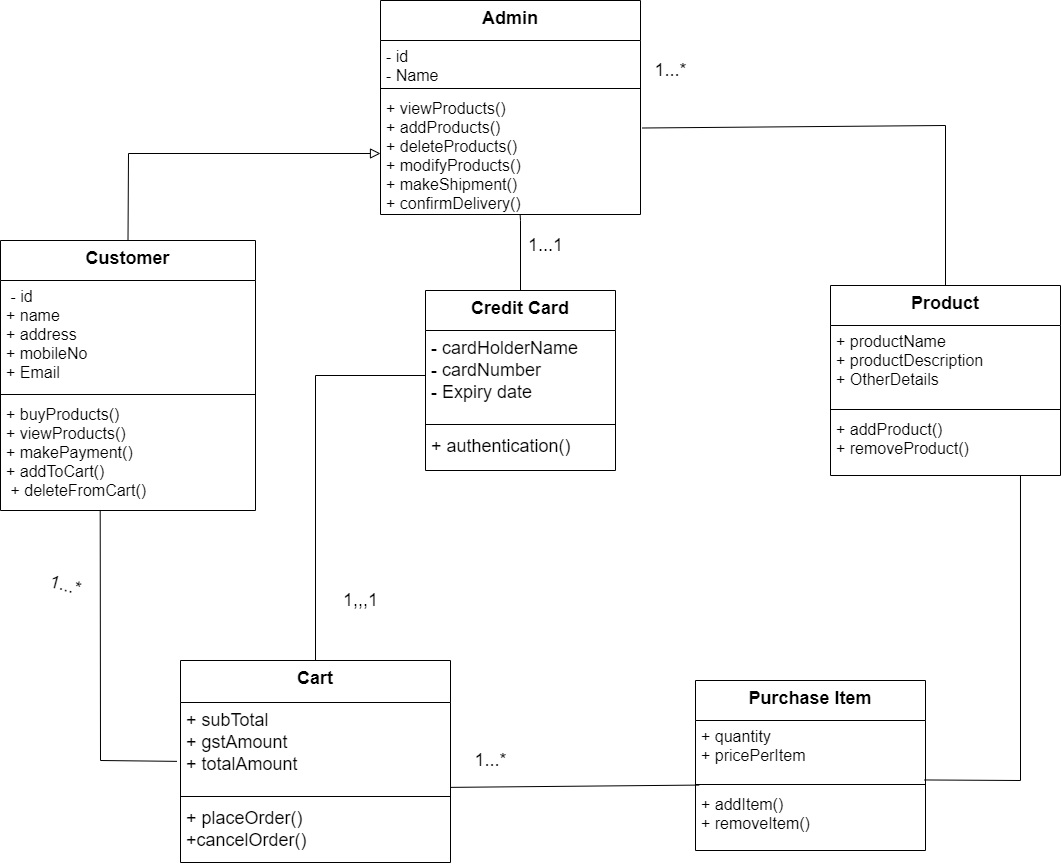

The diagram above was exported from draw.io. Its source (the exported page's mxGraphModel, read from the mxfile embedded in the PNG):
<mxGraphModel dx="1422" dy="2993" grid="1" gridSize="10" guides="1" tooltips="1" connect="1" arrows="1" fold="1" page="1" pageScale="1" pageWidth="850" pageHeight="1100" math="0" shadow="0">
  <root>
    <mxCell id="0" />
    <mxCell id="1" parent="0" />
    <mxCell id="OsuSWTXH-pmLngMXzqV8-149" value="Admin" style="swimlane;fontStyle=1;align=center;verticalAlign=top;childLayout=stackLayout;horizontal=1;startSize=40;horizontalStack=0;resizeParent=1;resizeParentMax=0;resizeLast=0;collapsible=1;marginBottom=0;fontSize=18;" parent="1" vertex="1">
      <mxGeometry x="720" y="-2120" width="260" height="214" as="geometry" />
    </mxCell>
    <mxCell id="OsuSWTXH-pmLngMXzqV8-150" value="- id&#10;- Name" style="text;strokeColor=none;fillColor=none;align=left;verticalAlign=top;spacingLeft=4;spacingRight=4;overflow=hidden;rotatable=0;points=[[0,0.5],[1,0.5]];portConstraint=eastwest;fontSize=16;" parent="OsuSWTXH-pmLngMXzqV8-149" vertex="1">
      <mxGeometry y="40" width="260" height="44" as="geometry" />
    </mxCell>
    <mxCell id="OsuSWTXH-pmLngMXzqV8-151" value="" style="line;strokeWidth=1;fillColor=none;align=left;verticalAlign=middle;spacingTop=-1;spacingLeft=3;spacingRight=3;rotatable=0;labelPosition=right;points=[];portConstraint=eastwest;fontSize=14;" parent="OsuSWTXH-pmLngMXzqV8-149" vertex="1">
      <mxGeometry y="84" width="260" height="8" as="geometry" />
    </mxCell>
    <mxCell id="OsuSWTXH-pmLngMXzqV8-152" value="+ viewProducts()&#10;+ addProducts()&#10;+ deleteProducts()&#10;+ modifyProducts()&#10;+ makeShipment()&#10;+ confirmDelivery()" style="text;strokeColor=none;fillColor=none;align=left;verticalAlign=top;spacingLeft=4;spacingRight=4;overflow=hidden;rotatable=0;points=[[0,0.5],[1,0.5]];portConstraint=eastwest;fontSize=16;" parent="OsuSWTXH-pmLngMXzqV8-149" vertex="1">
      <mxGeometry y="92" width="260" height="122" as="geometry" />
    </mxCell>
    <mxCell id="5oslGKvv1w1ZMmrppZQT-1" value="Customer" style="swimlane;fontStyle=1;align=center;verticalAlign=top;childLayout=stackLayout;horizontal=1;startSize=40;horizontalStack=0;resizeParent=1;resizeParentMax=0;resizeLast=0;collapsible=1;marginBottom=0;fontSize=18;" vertex="1" parent="1">
      <mxGeometry x="340" y="-1880" width="255" height="270" as="geometry" />
    </mxCell>
    <mxCell id="5oslGKvv1w1ZMmrppZQT-2" value=" - id&#10;+ name &#10;+ address&#10;+ mobileNo &#10;+ Email" style="text;strokeColor=none;fillColor=none;align=left;verticalAlign=top;spacingLeft=4;spacingRight=4;overflow=hidden;rotatable=0;points=[[0,0.5],[1,0.5]];portConstraint=eastwest;fontSize=16;" vertex="1" parent="5oslGKvv1w1ZMmrppZQT-1">
      <mxGeometry y="40" width="255" height="110" as="geometry" />
    </mxCell>
    <mxCell id="5oslGKvv1w1ZMmrppZQT-3" value="" style="line;strokeWidth=1;fillColor=none;align=left;verticalAlign=middle;spacingTop=-1;spacingLeft=3;spacingRight=3;rotatable=0;labelPosition=right;points=[];portConstraint=eastwest;" vertex="1" parent="5oslGKvv1w1ZMmrppZQT-1">
      <mxGeometry y="150" width="255" height="8" as="geometry" />
    </mxCell>
    <mxCell id="5oslGKvv1w1ZMmrppZQT-4" value="+ buyProducts()&#10;+ viewProducts() &#10;+ makePayment() &#10;+ addToCart()&#10; + deleteFromCart()&#10;" style="text;strokeColor=none;fillColor=none;align=left;verticalAlign=top;spacingLeft=4;spacingRight=4;overflow=hidden;rotatable=0;points=[[0,0.5],[1,0.5]];portConstraint=eastwest;fontSize=16;" vertex="1" parent="5oslGKvv1w1ZMmrppZQT-1">
      <mxGeometry y="158" width="255" height="112" as="geometry" />
    </mxCell>
    <mxCell id="5oslGKvv1w1ZMmrppZQT-15" value="" style="endArrow=none;html=1;rounded=0;exitX=0.391;exitY=1;exitDx=0;exitDy=0;exitPerimeter=0;entryX=-0.013;entryY=0.654;entryDx=0;entryDy=0;entryPerimeter=0;" edge="1" parent="1" source="5oslGKvv1w1ZMmrppZQT-4" target="5oslGKvv1w1ZMmrppZQT-53">
      <mxGeometry relative="1" as="geometry">
        <mxPoint x="790" y="-1690" as="sourcePoint" />
        <mxPoint x="450" y="-1340" as="targetPoint" />
        <Array as="points">
          <mxPoint x="440" y="-1360" />
        </Array>
      </mxGeometry>
    </mxCell>
    <mxCell id="5oslGKvv1w1ZMmrppZQT-16" value="" style="endArrow=none;html=1;rounded=0;exitX=0.826;exitY=1.006;exitDx=0;exitDy=0;exitPerimeter=0;entryX=0.996;entryY=0.991;entryDx=0;entryDy=0;entryPerimeter=0;" edge="1" parent="1" source="5oslGKvv1w1ZMmrppZQT-36" target="5oslGKvv1w1ZMmrppZQT-61">
      <mxGeometry relative="1" as="geometry">
        <mxPoint x="1360" y="-1640" as="sourcePoint" />
        <mxPoint x="1270" y="-1340" as="targetPoint" />
        <Array as="points">
          <mxPoint x="1360" y="-1340" />
        </Array>
      </mxGeometry>
    </mxCell>
    <mxCell id="5oslGKvv1w1ZMmrppZQT-17" value="" style="endArrow=none;html=1;rounded=0;exitX=0.016;exitY=0.572;exitDx=0;exitDy=0;exitPerimeter=0;entryX=1.001;entryY=0.943;entryDx=0;entryDy=0;entryPerimeter=0;" edge="1" parent="1" source="5oslGKvv1w1ZMmrppZQT-62" target="5oslGKvv1w1ZMmrppZQT-53">
      <mxGeometry relative="1" as="geometry">
        <mxPoint x="840" y="-1784.25" as="sourcePoint" />
        <mxPoint x="857.5" y="-1540" as="targetPoint" />
      </mxGeometry>
    </mxCell>
    <mxCell id="5oslGKvv1w1ZMmrppZQT-33" value="Product" style="swimlane;fontStyle=1;align=center;verticalAlign=top;childLayout=stackLayout;horizontal=1;startSize=40;horizontalStack=0;resizeParent=1;resizeParentMax=0;resizeLast=0;collapsible=1;marginBottom=0;fontSize=18;" vertex="1" parent="1">
      <mxGeometry x="1170" y="-1835" width="230" height="190" as="geometry" />
    </mxCell>
    <mxCell id="5oslGKvv1w1ZMmrppZQT-34" value="+ productName&#10;+ productDescription&#10;+ OtherDetails" style="text;strokeColor=none;fillColor=none;align=left;verticalAlign=top;spacingLeft=4;spacingRight=4;overflow=hidden;rotatable=0;points=[[0,0.5],[1,0.5]];portConstraint=eastwest;fontSize=16;" vertex="1" parent="5oslGKvv1w1ZMmrppZQT-33">
      <mxGeometry y="40" width="230" height="80" as="geometry" />
    </mxCell>
    <mxCell id="5oslGKvv1w1ZMmrppZQT-35" value="" style="line;strokeWidth=1;fillColor=none;align=left;verticalAlign=middle;spacingTop=-1;spacingLeft=3;spacingRight=3;rotatable=0;labelPosition=right;points=[];portConstraint=eastwest;fontSize=16;" vertex="1" parent="5oslGKvv1w1ZMmrppZQT-33">
      <mxGeometry y="120" width="230" height="8" as="geometry" />
    </mxCell>
    <mxCell id="5oslGKvv1w1ZMmrppZQT-36" value="+ addProduct()&#10;+ removeProduct()" style="text;strokeColor=none;fillColor=none;align=left;verticalAlign=top;spacingLeft=4;spacingRight=4;overflow=hidden;rotatable=0;points=[[0,0.5],[1,0.5]];portConstraint=eastwest;fontSize=16;" vertex="1" parent="5oslGKvv1w1ZMmrppZQT-33">
      <mxGeometry y="128" width="230" height="62" as="geometry" />
    </mxCell>
    <mxCell id="5oslGKvv1w1ZMmrppZQT-38" value="" style="endArrow=block;html=1;rounded=0;align=center;verticalAlign=bottom;endFill=0;labelBackgroundColor=none;endSize=8;fontSize=18;entryX=0;entryY=0.5;entryDx=0;entryDy=0;exitX=0.5;exitY=0;exitDx=0;exitDy=0;" edge="1" parent="1" source="5oslGKvv1w1ZMmrppZQT-1" target="OsuSWTXH-pmLngMXzqV8-152">
      <mxGeometry relative="1" as="geometry">
        <mxPoint x="740" y="-1880" as="sourcePoint" />
        <mxPoint x="900" y="-1880" as="targetPoint" />
        <Array as="points">
          <mxPoint x="468" y="-1967" />
        </Array>
      </mxGeometry>
    </mxCell>
    <mxCell id="5oslGKvv1w1ZMmrppZQT-39" value="" style="resizable=0;html=1;align=center;verticalAlign=top;labelBackgroundColor=none;fontSize=18;" connectable="0" vertex="1" parent="5oslGKvv1w1ZMmrppZQT-38">
      <mxGeometry relative="1" as="geometry" />
    </mxCell>
    <mxCell id="5oslGKvv1w1ZMmrppZQT-43" value="1...*" style="text;html=1;align=center;verticalAlign=middle;resizable=0;points=[];autosize=1;strokeColor=none;fillColor=none;fontSize=18;rotation=15;" vertex="1" parent="1">
      <mxGeometry x="380" y="-1550" width="50" height="30" as="geometry" />
    </mxCell>
    <mxCell id="5oslGKvv1w1ZMmrppZQT-44" value="1...1" style="text;html=1;align=center;verticalAlign=middle;resizable=0;points=[];autosize=1;strokeColor=none;fillColor=none;fontSize=18;rotation=0;" vertex="1" parent="1">
      <mxGeometry x="860" y="-1890" width="50" height="30" as="geometry" />
    </mxCell>
    <mxCell id="5oslGKvv1w1ZMmrppZQT-47" value="" style="endArrow=none;html=1;rounded=0;fontSize=18;entryX=0.5;entryY=0;entryDx=0;entryDy=0;exitX=0.537;exitY=1;exitDx=0;exitDy=0;exitPerimeter=0;" edge="1" parent="1" source="OsuSWTXH-pmLngMXzqV8-152" target="5oslGKvv1w1ZMmrppZQT-56">
      <mxGeometry relative="1" as="geometry">
        <mxPoint x="862.6499999999999" y="-1903.99" as="sourcePoint" />
        <mxPoint x="1230" y="-1880" as="targetPoint" />
        <Array as="points">
          <mxPoint x="860" y="-1900" />
        </Array>
      </mxGeometry>
    </mxCell>
    <mxCell id="5oslGKvv1w1ZMmrppZQT-48" value="1...*" style="text;html=1;align=center;verticalAlign=middle;resizable=0;points=[];autosize=1;strokeColor=none;fillColor=none;fontSize=18;" vertex="1" parent="1">
      <mxGeometry x="985" y="-2065" width="50" height="30" as="geometry" />
    </mxCell>
    <mxCell id="5oslGKvv1w1ZMmrppZQT-52" value="Cart" style="swimlane;fontStyle=1;align=center;verticalAlign=top;childLayout=stackLayout;horizontal=1;startSize=42;horizontalStack=0;resizeParent=1;resizeParentMax=0;resizeLast=0;collapsible=1;marginBottom=0;fontSize=18;" vertex="1" parent="1">
      <mxGeometry x="520" y="-1460" width="270" height="202" as="geometry" />
    </mxCell>
    <mxCell id="5oslGKvv1w1ZMmrppZQT-53" value="+ subTotal&#10;+ gstAmount&#10;+ totalAmount" style="text;strokeColor=none;fillColor=none;align=left;verticalAlign=top;spacingLeft=4;spacingRight=4;overflow=hidden;rotatable=0;points=[[0,0.5],[1,0.5]];portConstraint=eastwest;fontSize=18;" vertex="1" parent="5oslGKvv1w1ZMmrppZQT-52">
      <mxGeometry y="42" width="270" height="90" as="geometry" />
    </mxCell>
    <mxCell id="5oslGKvv1w1ZMmrppZQT-54" value="" style="line;strokeWidth=1;fillColor=none;align=left;verticalAlign=middle;spacingTop=-1;spacingLeft=3;spacingRight=3;rotatable=0;labelPosition=right;points=[];portConstraint=eastwest;fontSize=18;" vertex="1" parent="5oslGKvv1w1ZMmrppZQT-52">
      <mxGeometry y="132" width="270" height="8" as="geometry" />
    </mxCell>
    <mxCell id="5oslGKvv1w1ZMmrppZQT-55" value="+ placeOrder()&#10;+cancelOrder()" style="text;strokeColor=none;fillColor=none;align=left;verticalAlign=top;spacingLeft=4;spacingRight=4;overflow=hidden;rotatable=0;points=[[0,0.5],[1,0.5]];portConstraint=eastwest;fontSize=18;" vertex="1" parent="5oslGKvv1w1ZMmrppZQT-52">
      <mxGeometry y="140" width="270" height="62" as="geometry" />
    </mxCell>
    <mxCell id="5oslGKvv1w1ZMmrppZQT-56" value="Credit Card" style="swimlane;fontStyle=1;align=center;verticalAlign=top;childLayout=stackLayout;horizontal=1;startSize=40;horizontalStack=0;resizeParent=1;resizeParentMax=0;resizeLast=0;collapsible=1;marginBottom=0;fontSize=18;" vertex="1" parent="1">
      <mxGeometry x="765" y="-1830" width="190" height="180" as="geometry" />
    </mxCell>
    <mxCell id="5oslGKvv1w1ZMmrppZQT-57" value="- cardHolderName&#10;- cardNumber&#10;- Expiry date" style="text;strokeColor=none;fillColor=none;align=left;verticalAlign=top;spacingLeft=4;spacingRight=4;overflow=hidden;rotatable=0;points=[[0,0.5],[1,0.5]];portConstraint=eastwest;fontSize=18;" vertex="1" parent="5oslGKvv1w1ZMmrppZQT-56">
      <mxGeometry y="40" width="190" height="90" as="geometry" />
    </mxCell>
    <mxCell id="5oslGKvv1w1ZMmrppZQT-58" value="" style="line;strokeWidth=1;fillColor=none;align=left;verticalAlign=middle;spacingTop=-1;spacingLeft=3;spacingRight=3;rotatable=0;labelPosition=right;points=[];portConstraint=eastwest;fontSize=18;" vertex="1" parent="5oslGKvv1w1ZMmrppZQT-56">
      <mxGeometry y="130" width="190" height="8" as="geometry" />
    </mxCell>
    <mxCell id="5oslGKvv1w1ZMmrppZQT-59" value="+ authentication()" style="text;strokeColor=none;fillColor=none;align=left;verticalAlign=top;spacingLeft=4;spacingRight=4;overflow=hidden;rotatable=0;points=[[0,0.5],[1,0.5]];portConstraint=eastwest;fontSize=18;" vertex="1" parent="5oslGKvv1w1ZMmrppZQT-56">
      <mxGeometry y="138" width="190" height="42" as="geometry" />
    </mxCell>
    <mxCell id="5oslGKvv1w1ZMmrppZQT-60" value="Purchase Item" style="swimlane;fontStyle=1;align=center;verticalAlign=top;childLayout=stackLayout;horizontal=1;startSize=40;horizontalStack=0;resizeParent=1;resizeParentMax=0;resizeLast=0;collapsible=1;marginBottom=0;fontSize=18;" vertex="1" parent="1">
      <mxGeometry x="1035" y="-1440" width="230" height="170" as="geometry" />
    </mxCell>
    <mxCell id="5oslGKvv1w1ZMmrppZQT-61" value="+ quantity&#10;+ pricePerItem" style="text;strokeColor=none;fillColor=none;align=left;verticalAlign=top;spacingLeft=4;spacingRight=4;overflow=hidden;rotatable=0;points=[[0,0.5],[1,0.5]];portConstraint=eastwest;fontSize=16;" vertex="1" parent="5oslGKvv1w1ZMmrppZQT-60">
      <mxGeometry y="40" width="230" height="60" as="geometry" />
    </mxCell>
    <mxCell id="5oslGKvv1w1ZMmrppZQT-62" value="" style="line;strokeWidth=1;fillColor=none;align=left;verticalAlign=middle;spacingTop=-1;spacingLeft=3;spacingRight=3;rotatable=0;labelPosition=right;points=[];portConstraint=eastwest;fontSize=16;" vertex="1" parent="5oslGKvv1w1ZMmrppZQT-60">
      <mxGeometry y="100" width="230" height="8" as="geometry" />
    </mxCell>
    <mxCell id="5oslGKvv1w1ZMmrppZQT-63" value="+ addItem()&#10;+ removeItem()" style="text;strokeColor=none;fillColor=none;align=left;verticalAlign=top;spacingLeft=4;spacingRight=4;overflow=hidden;rotatable=0;points=[[0,0.5],[1,0.5]];portConstraint=eastwest;fontSize=16;" vertex="1" parent="5oslGKvv1w1ZMmrppZQT-60">
      <mxGeometry y="108" width="230" height="62" as="geometry" />
    </mxCell>
    <mxCell id="5oslGKvv1w1ZMmrppZQT-64" value="" style="endArrow=none;html=1;rounded=0;fontSize=18;exitX=0.5;exitY=0;exitDx=0;exitDy=0;entryX=0;entryY=0.5;entryDx=0;entryDy=0;" edge="1" parent="1" source="5oslGKvv1w1ZMmrppZQT-52" target="5oslGKvv1w1ZMmrppZQT-57">
      <mxGeometry relative="1" as="geometry">
        <mxPoint x="810" y="-1650" as="sourcePoint" />
        <mxPoint x="970" y="-1650" as="targetPoint" />
        <Array as="points">
          <mxPoint x="655" y="-1745" />
        </Array>
      </mxGeometry>
    </mxCell>
    <mxCell id="5oslGKvv1w1ZMmrppZQT-65" value="" style="endArrow=none;html=1;rounded=0;fontSize=18;exitX=1.007;exitY=0.291;exitDx=0;exitDy=0;exitPerimeter=0;entryX=0.5;entryY=0;entryDx=0;entryDy=0;" edge="1" parent="1" source="OsuSWTXH-pmLngMXzqV8-152" target="5oslGKvv1w1ZMmrppZQT-33">
      <mxGeometry relative="1" as="geometry">
        <mxPoint x="840" y="-1620" as="sourcePoint" />
        <mxPoint x="1000" y="-1620" as="targetPoint" />
        <Array as="points">
          <mxPoint x="1285" y="-1995" />
        </Array>
      </mxGeometry>
    </mxCell>
    <mxCell id="5oslGKvv1w1ZMmrppZQT-66" value="1...*" style="text;html=1;align=center;verticalAlign=middle;resizable=0;points=[];autosize=1;strokeColor=none;fillColor=none;fontSize=18;" vertex="1" parent="1">
      <mxGeometry x="805" y="-1375" width="50" height="30" as="geometry" />
    </mxCell>
    <mxCell id="5oslGKvv1w1ZMmrppZQT-67" value="1,,,1" style="text;html=1;align=center;verticalAlign=middle;resizable=0;points=[];autosize=1;strokeColor=none;fillColor=none;fontSize=18;" vertex="1" parent="1">
      <mxGeometry x="675" y="-1535" width="50" height="30" as="geometry" />
    </mxCell>
  </root>
</mxGraphModel>